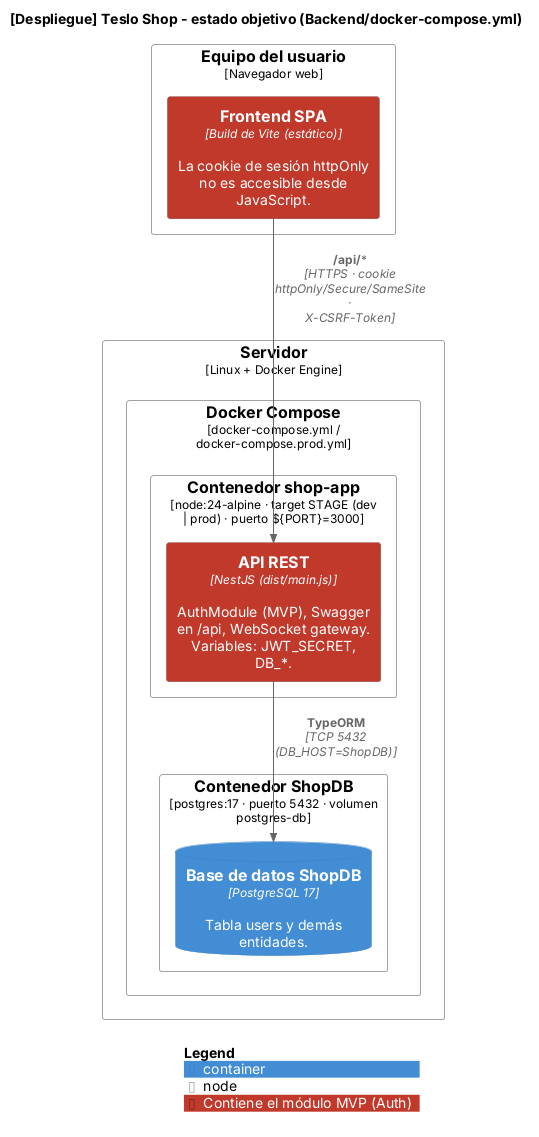

The diagram above was rendered by PlantUML. Its source (embedded in the PNG):
@startuml 04-despliegue
!include <C4/C4_Deployment>
!include _estilos.iuml
LAYOUT_TOP_DOWN()
title [Despliegue] Teslo Shop - estado objetivo (Backend/docker-compose.yml)

Deployment_Node(pc, "Equipo del usuario", "Navegador web") {
  Container(spa, "Frontend SPA", "Build de Vite (estático)", "La cookie de sesión httpOnly no es accesible desde JavaScript.", $tags="mvp")
}

Deployment_Node(host, "Servidor", "Linux + Docker Engine") {
  Deployment_Node(compose, "Docker Compose", "docker-compose.yml / docker-compose.prod.yml") {
    Deployment_Node(app, "Contenedor shop-app", "node:24-alpine · target STAGE (dev | prod) · puerto ${PORT}=3000") {
      Container(api, "API REST", "NestJS (dist/main.js)", "AuthModule (MVP), Swagger en /api, WebSocket gateway. Variables: JWT_SECRET, DB_*.", $tags="mvp")
    }
    Deployment_Node(pg, "Contenedor ShopDB", "postgres:17 · puerto 5432 · volumen postgres-db") {
      ContainerDb(db, "Base de datos ShopDB", "PostgreSQL 17", "Tabla users y demás entidades.")
    }
  }
}

Rel(spa, api, "/api/*", "HTTPS · cookie httpOnly/Secure/SameSite · X-CSRF-Token")
Rel(api, db, "TypeORM", "TCP 5432 (DB_HOST=ShopDB)")

SHOW_LEGEND()
@enduml